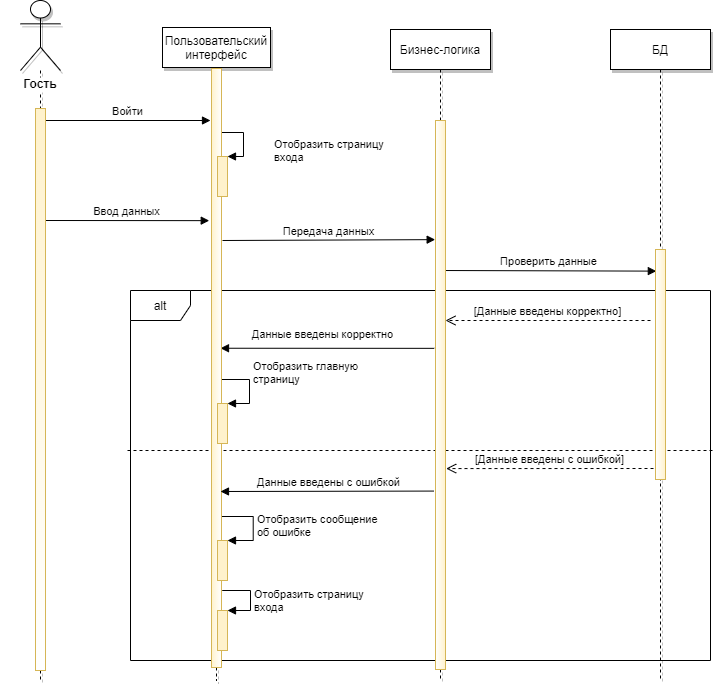

The diagram above was exported from draw.io. Its source (the exported page's mxGraphModel, read from the mxfile embedded in the PNG):
<mxGraphModel dx="1483" dy="823" grid="0" gridSize="10" guides="1" tooltips="1" connect="1" arrows="1" fold="1" page="1" pageScale="1" pageWidth="827" pageHeight="1169" math="0" shadow="0">
  <root>
    <mxCell id="IuotfKcyZcpJ0frNKGDK-0" />
    <mxCell id="IuotfKcyZcpJ0frNKGDK-1" parent="IuotfKcyZcpJ0frNKGDK-0" />
    <mxCell id="d_MTp5jdNpc6v7dl_m8j-9" value="" style="endArrow=none;dashed=1;html=1;" edge="1" parent="IuotfKcyZcpJ0frNKGDK-1">
      <mxGeometry width="50" height="50" relative="1" as="geometry">
        <mxPoint x="157" y="470" as="sourcePoint" />
        <mxPoint x="744" y="470" as="targetPoint" />
      </mxGeometry>
    </mxCell>
    <mxCell id="d_MTp5jdNpc6v7dl_m8j-8" value="alt" style="shape=umlFrame;whiteSpace=wrap;html=1;shadow=0;strokeColor=#000000;gradientColor=#ffffff;" vertex="1" parent="IuotfKcyZcpJ0frNKGDK-1">
      <mxGeometry x="160" y="310" width="580" height="370" as="geometry" />
    </mxCell>
    <mxCell id="d_MTp5jdNpc6v7dl_m8j-0" value="&lt;span style=&quot;text-align: center&quot;&gt;Отобразить сообщение&lt;br&gt;об ошибке&lt;br&gt;&lt;br&gt;&lt;/span&gt;" style="edgeStyle=orthogonalEdgeStyle;html=1;align=left;spacingLeft=2;endArrow=block;rounded=0;entryX=1;entryY=0;exitX=0.131;exitY=0.734;exitDx=0;exitDy=0;exitPerimeter=0;" edge="1" parent="IuotfKcyZcpJ0frNKGDK-1" target="d_MTp5jdNpc6v7dl_m8j-1">
      <mxGeometry x="0.2416" relative="1" as="geometry">
        <mxPoint x="246.00000000000017" y="537.684" as="sourcePoint" />
        <Array as="points">
          <mxPoint x="245.69" y="536" />
          <mxPoint x="282.69" y="536" />
          <mxPoint x="282.69" y="560" />
        </Array>
        <mxPoint as="offset" />
      </mxGeometry>
    </mxCell>
    <mxCell id="E5nFEyQQFKE8D62XT-o_-8" value="[Данные введены с ошибкой]" style="html=1;verticalAlign=bottom;endArrow=open;dashed=1;endSize=8;entryX=1.067;entryY=0.634;entryDx=0;entryDy=0;entryPerimeter=0;" edge="1" parent="IuotfKcyZcpJ0frNKGDK-1" target="aBTDWVc4DqVUfesRGRDA-11">
      <mxGeometry x="0.0124" relative="1" as="geometry">
        <mxPoint x="683" y="488" as="sourcePoint" />
        <mxPoint x="480" y="490" as="targetPoint" />
        <mxPoint as="offset" />
      </mxGeometry>
    </mxCell>
    <mxCell id="aBTDWVc4DqVUfesRGRDA-0" value="Проверить данные" style="html=1;verticalAlign=bottom;endArrow=block;entryX=0.083;entryY=0.094;entryDx=0;entryDy=0;entryPerimeter=0;" parent="IuotfKcyZcpJ0frNKGDK-1" target="aBTDWVc4DqVUfesRGRDA-14" edge="1">
      <mxGeometry width="80" relative="1" as="geometry">
        <mxPoint x="469" y="290" as="sourcePoint" />
        <mxPoint x="690" y="264" as="targetPoint" />
      </mxGeometry>
    </mxCell>
    <mxCell id="aBTDWVc4DqVUfesRGRDA-1" value="Передача данных" style="html=1;verticalAlign=bottom;endArrow=block;entryX=-0.033;entryY=0.217;entryDx=0;entryDy=0;entryPerimeter=0;" parent="IuotfKcyZcpJ0frNKGDK-1" target="aBTDWVc4DqVUfesRGRDA-11" edge="1">
      <mxGeometry width="80" relative="1" as="geometry">
        <mxPoint x="252" y="260" as="sourcePoint" />
        <mxPoint x="463" y="263" as="targetPoint" />
      </mxGeometry>
    </mxCell>
    <mxCell id="aBTDWVc4DqVUfesRGRDA-2" value="Ввод данных" style="html=1;verticalAlign=bottom;endArrow=block;entryX=-0.226;entryY=0.254;entryDx=0;entryDy=0;entryPerimeter=0;" parent="IuotfKcyZcpJ0frNKGDK-1" target="aBTDWVc4DqVUfesRGRDA-18" edge="1">
      <mxGeometry width="80" relative="1" as="geometry">
        <mxPoint x="75" y="240" as="sourcePoint" />
        <mxPoint x="190" y="260" as="targetPoint" />
      </mxGeometry>
    </mxCell>
    <mxCell id="aBTDWVc4DqVUfesRGRDA-4" value="" style="html=1;verticalAlign=bottom;endArrow=block;exitX=-0.127;exitY=0.415;exitDx=0;exitDy=0;exitPerimeter=0;entryX=0.9;entryY=0.467;entryDx=0;entryDy=0;entryPerimeter=0;" parent="IuotfKcyZcpJ0frNKGDK-1" source="aBTDWVc4DqVUfesRGRDA-11" target="aBTDWVc4DqVUfesRGRDA-18" edge="1">
      <mxGeometry x="0.1347" y="18" width="80" relative="1" as="geometry">
        <mxPoint x="470" y="367" as="sourcePoint" />
        <mxPoint x="256" y="465" as="targetPoint" />
        <Array as="points" />
        <mxPoint as="offset" />
      </mxGeometry>
    </mxCell>
    <mxCell id="d_MTp5jdNpc6v7dl_m8j-3" value="Данные введены корректно" style="edgeLabel;html=1;align=center;verticalAlign=middle;resizable=0;points=[];" vertex="1" connectable="0" parent="aBTDWVc4DqVUfesRGRDA-4">
      <mxGeometry x="0.1503" y="-5" relative="1" as="geometry">
        <mxPoint x="10" y="-9" as="offset" />
      </mxGeometry>
    </mxCell>
    <mxCell id="aBTDWVc4DqVUfesRGRDA-5" value="[Данные введены корректно]" style="html=1;verticalAlign=bottom;endArrow=open;dashed=1;endSize=8;" parent="IuotfKcyZcpJ0frNKGDK-1" edge="1" target="aBTDWVc4DqVUfesRGRDA-11">
      <mxGeometry relative="1" as="geometry">
        <mxPoint x="680" y="340" as="sourcePoint" />
        <mxPoint x="479" y="278" as="targetPoint" />
      </mxGeometry>
    </mxCell>
    <mxCell id="aBTDWVc4DqVUfesRGRDA-6" value="Войти" style="html=1;verticalAlign=bottom;endArrow=block;" parent="IuotfKcyZcpJ0frNKGDK-1" edge="1">
      <mxGeometry width="80" relative="1" as="geometry">
        <mxPoint x="74" y="140" as="sourcePoint" />
        <mxPoint x="240" y="140" as="targetPoint" />
      </mxGeometry>
    </mxCell>
    <mxCell id="aBTDWVc4DqVUfesRGRDA-7" value="" style="shape=umlLifeline;participant=umlActor;perimeter=lifelinePerimeter;whiteSpace=wrap;html=1;container=1;collapsible=0;recursiveResize=0;verticalAlign=top;spacingTop=36;labelBackgroundColor=#ffffff;outlineConnect=0;size=70;gradientColor=#ffffff;gradientDirection=east;shadow=1;" parent="IuotfKcyZcpJ0frNKGDK-1" vertex="1">
      <mxGeometry x="50" y="20" width="40" height="680" as="geometry" />
    </mxCell>
    <mxCell id="aBTDWVc4DqVUfesRGRDA-8" value="" style="html=1;points=[];perimeter=orthogonalPerimeter;labelBackgroundColor=#ffffff;fillColor=#fff2cc;strokeColor=#d6b656;gradientColor=#ffffff;" parent="aBTDWVc4DqVUfesRGRDA-7" vertex="1">
      <mxGeometry x="15" y="108" width="10" height="562" as="geometry" />
    </mxCell>
    <mxCell id="aBTDWVc4DqVUfesRGRDA-9" value="Бизнес-логика" style="shape=umlLifeline;perimeter=lifelinePerimeter;whiteSpace=wrap;html=1;container=1;collapsible=0;recursiveResize=0;outlineConnect=0;shadow=1;" parent="IuotfKcyZcpJ0frNKGDK-1" vertex="1">
      <mxGeometry x="420" y="49" width="100" height="651" as="geometry" />
    </mxCell>
    <mxCell id="aBTDWVc4DqVUfesRGRDA-11" value="" style="html=1;points=[];perimeter=orthogonalPerimeter;labelBackgroundColor=#ffffff;fillColor=#fff2cc;strokeColor=#d6b656;gradientColor=#ffffff;gradientDirection=west;" parent="aBTDWVc4DqVUfesRGRDA-9" vertex="1">
      <mxGeometry x="45" y="91" width="10" height="549" as="geometry" />
    </mxCell>
    <mxCell id="aBTDWVc4DqVUfesRGRDA-13" value="БД" style="shape=umlLifeline;perimeter=lifelinePerimeter;whiteSpace=wrap;html=1;container=1;collapsible=0;recursiveResize=0;outlineConnect=0;shadow=1;" parent="IuotfKcyZcpJ0frNKGDK-1" vertex="1">
      <mxGeometry x="640" y="49" width="100" height="651" as="geometry" />
    </mxCell>
    <mxCell id="aBTDWVc4DqVUfesRGRDA-14" value="" style="html=1;points=[];perimeter=orthogonalPerimeter;labelBackgroundColor=#ffffff;fillColor=#fff2cc;strokeColor=#d6b656;gradientColor=#ffffff;gradientDirection=west;" parent="aBTDWVc4DqVUfesRGRDA-13" vertex="1">
      <mxGeometry x="45" y="220" width="10" height="230" as="geometry" />
    </mxCell>
    <mxCell id="aBTDWVc4DqVUfesRGRDA-15" value="Гость" style="text;align=center;fontStyle=1;verticalAlign=middle;spacingLeft=3;spacingRight=3;strokeColor=none;rotatable=0;points=[[0,0.5],[1,0.5]];portConstraint=eastwest;labelBackgroundColor=#ffffff;" parent="IuotfKcyZcpJ0frNKGDK-1" vertex="1">
      <mxGeometry x="30" y="90" width="80" height="26" as="geometry" />
    </mxCell>
    <mxCell id="aBTDWVc4DqVUfesRGRDA-16" value="Пользовательский интерфейс" style="shape=umlLifeline;perimeter=lifelinePerimeter;whiteSpace=wrap;html=1;container=1;collapsible=0;recursiveResize=0;outlineConnect=0;strokeColor=#000000;shadow=1;" parent="IuotfKcyZcpJ0frNKGDK-1" vertex="1">
      <mxGeometry x="192" y="47" width="108" height="653" as="geometry" />
    </mxCell>
    <mxCell id="E5nFEyQQFKE8D62XT-o_-9" value="&lt;span style=&quot;text-align: center&quot;&gt;Отобразить главную&lt;br&gt;страницу&lt;br&gt;&lt;br&gt;&lt;/span&gt;" style="edgeStyle=orthogonalEdgeStyle;html=1;align=left;spacingLeft=2;endArrow=block;rounded=0;entryX=1;entryY=0;exitX=0.131;exitY=0.734;exitDx=0;exitDy=0;exitPerimeter=0;" edge="1" parent="aBTDWVc4DqVUfesRGRDA-16" target="E5nFEyQQFKE8D62XT-o_-10" source="aBTDWVc4DqVUfesRGRDA-18">
      <mxGeometry x="0.5644" relative="1" as="geometry">
        <mxPoint x="62" y="352" as="sourcePoint" />
        <Array as="points">
          <mxPoint x="50" y="352" />
          <mxPoint x="87" y="352" />
          <mxPoint x="87" y="376" />
        </Array>
        <mxPoint as="offset" />
      </mxGeometry>
    </mxCell>
    <mxCell id="E5nFEyQQFKE8D62XT-o_-7" value="&lt;span style=&quot;text-align: center&quot;&gt;Отобразить страницу&lt;br&gt;входа&lt;/span&gt;" style="edgeStyle=orthogonalEdgeStyle;html=1;align=left;spacingLeft=2;endArrow=block;rounded=0;entryX=1;entryY=0;" edge="1" target="E5nFEyQQFKE8D62XT-o_-6" parent="aBTDWVc4DqVUfesRGRDA-16">
      <mxGeometry x="0.3846" y="21" relative="1" as="geometry">
        <mxPoint x="56" y="105" as="sourcePoint" />
        <Array as="points">
          <mxPoint x="81" y="105" />
        </Array>
        <mxPoint x="6" y="-1" as="offset" />
      </mxGeometry>
    </mxCell>
    <mxCell id="aBTDWVc4DqVUfesRGRDA-18" value="" style="html=1;points=[];perimeter=orthogonalPerimeter;labelBackgroundColor=#ffffff;fillColor=#fff2cc;strokeColor=#d6b656;gradientColor=#ffffff;gradientDirection=east;" parent="aBTDWVc4DqVUfesRGRDA-16" vertex="1">
      <mxGeometry x="49" y="41" width="10" height="599" as="geometry" />
    </mxCell>
    <mxCell id="E5nFEyQQFKE8D62XT-o_-6" value="" style="html=1;points=[];perimeter=orthogonalPerimeter;shadow=0;strokeColor=#d6b656;fillColor=#fff2cc;" vertex="1" parent="aBTDWVc4DqVUfesRGRDA-16">
      <mxGeometry x="55" y="129" width="10" height="40" as="geometry" />
    </mxCell>
    <mxCell id="E5nFEyQQFKE8D62XT-o_-10" value="" style="html=1;points=[];perimeter=orthogonalPerimeter;shadow=0;strokeColor=#d6b656;fillColor=#fff2cc;" vertex="1" parent="aBTDWVc4DqVUfesRGRDA-16">
      <mxGeometry x="55" y="376" width="10" height="40" as="geometry" />
    </mxCell>
    <mxCell id="d_MTp5jdNpc6v7dl_m8j-1" value="" style="html=1;points=[];perimeter=orthogonalPerimeter;shadow=0;strokeColor=#d6b656;fillColor=#fff2cc;" vertex="1" parent="aBTDWVc4DqVUfesRGRDA-16">
      <mxGeometry x="55" y="513" width="10" height="40" as="geometry" />
    </mxCell>
    <mxCell id="d_MTp5jdNpc6v7dl_m8j-5" value="" style="html=1;points=[];perimeter=orthogonalPerimeter;shadow=0;strokeColor=#d6b656;fillColor=#fff2cc;" vertex="1" parent="aBTDWVc4DqVUfesRGRDA-16">
      <mxGeometry x="55" y="583" width="10" height="40" as="geometry" />
    </mxCell>
    <mxCell id="E5nFEyQQFKE8D62XT-o_-11" value="Данные введены с ошибкой" style="html=1;verticalAlign=bottom;endArrow=block;exitX=-0.152;exitY=0.675;exitDx=0;exitDy=0;exitPerimeter=0;" edge="1" parent="IuotfKcyZcpJ0frNKGDK-1" source="aBTDWVc4DqVUfesRGRDA-11">
      <mxGeometry x="-0.0145" width="80" relative="1" as="geometry">
        <mxPoint x="470.66" y="494.4" as="sourcePoint" />
        <mxPoint x="250" y="511" as="targetPoint" />
        <Array as="points" />
        <mxPoint as="offset" />
      </mxGeometry>
    </mxCell>
    <mxCell id="d_MTp5jdNpc6v7dl_m8j-4" value="&lt;span style=&quot;text-align: center&quot;&gt;Отобразить страницу&lt;br&gt;входа&lt;/span&gt;" style="edgeStyle=orthogonalEdgeStyle;html=1;align=left;spacingLeft=2;endArrow=block;rounded=0;entryX=1;entryY=0;" edge="1" parent="IuotfKcyZcpJ0frNKGDK-1" target="d_MTp5jdNpc6v7dl_m8j-5">
      <mxGeometry x="0.0745" relative="1" as="geometry">
        <mxPoint x="251.68999999999988" y="610" as="sourcePoint" />
        <Array as="points">
          <mxPoint x="280" y="610" />
          <mxPoint x="280" y="630" />
        </Array>
        <mxPoint as="offset" />
      </mxGeometry>
    </mxCell>
  </root>
</mxGraphModel>